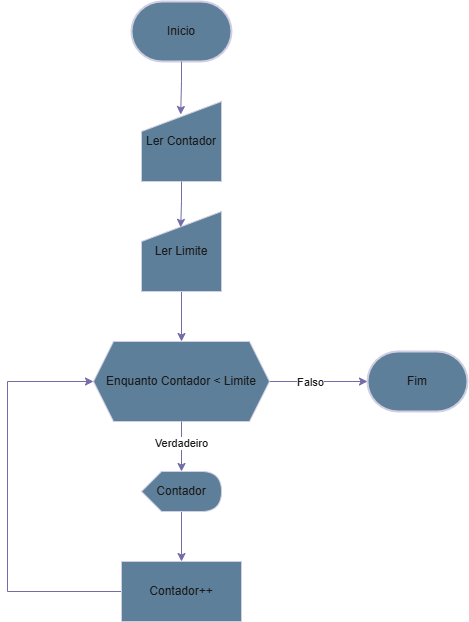

The diagram above was exported from draw.io. Its source (the exported page's mxGraphModel, read from the mxfile embedded in the PNG):
<mxGraphModel dx="1044" dy="562" grid="1" gridSize="10" guides="1" tooltips="1" connect="1" arrows="1" fold="1" page="1" pageScale="1" pageWidth="827" pageHeight="1169" math="0" shadow="0">
  <root>
    <mxCell id="0" />
    <mxCell id="1" parent="0" />
    <mxCell id="DMPgBSnYXfRrIlzbTSbV-1" value="Fim" style="strokeWidth=2;html=1;shape=mxgraph.flowchart.terminator;whiteSpace=wrap;strokeColor=#D0CEE2;fontColor=#1A1A1A;fillColor=#5D7F99;" vertex="1" parent="1">
      <mxGeometry x="600" y="390" width="100" height="60" as="geometry" />
    </mxCell>
    <mxCell id="DMPgBSnYXfRrIlzbTSbV-2" value="Inicio" style="strokeWidth=2;html=1;shape=mxgraph.flowchart.terminator;whiteSpace=wrap;strokeColor=#D0CEE2;fontColor=#1A1A1A;fillColor=#5D7F99;" vertex="1" parent="1">
      <mxGeometry x="364" y="40" width="100" height="60" as="geometry" />
    </mxCell>
    <mxCell id="DMPgBSnYXfRrIlzbTSbV-3" value="Ler Contador" style="shape=manualInput;whiteSpace=wrap;html=1;strokeColor=#D0CEE2;fontColor=#1A1A1A;fillColor=#5D7F99;" vertex="1" parent="1">
      <mxGeometry x="374" y="140" width="80" height="80" as="geometry" />
    </mxCell>
    <mxCell id="DMPgBSnYXfRrIlzbTSbV-11" style="edgeStyle=orthogonalEdgeStyle;rounded=0;orthogonalLoop=1;jettySize=auto;html=1;strokeColor=#736CA8;fontColor=#1A1A1A;" edge="1" parent="1" source="DMPgBSnYXfRrIlzbTSbV-4" target="DMPgBSnYXfRrIlzbTSbV-1">
      <mxGeometry relative="1" as="geometry" />
    </mxCell>
    <mxCell id="DMPgBSnYXfRrIlzbTSbV-15" value="Falso" style="edgeLabel;html=1;align=center;verticalAlign=middle;resizable=0;points=[];strokeColor=#D0CEE2;fontColor=#1A1A1A;fillColor=#5D7F99;" vertex="1" connectable="0" parent="DMPgBSnYXfRrIlzbTSbV-11">
      <mxGeometry x="-0.1755" relative="1" as="geometry">
        <mxPoint as="offset" />
      </mxGeometry>
    </mxCell>
    <mxCell id="DMPgBSnYXfRrIlzbTSbV-4" value="Enquanto Contador &amp;lt; Limite" style="shape=hexagon;perimeter=hexagonPerimeter2;whiteSpace=wrap;html=1;fixedSize=1;strokeColor=#D0CEE2;fontColor=#1A1A1A;fillColor=#5D7F99;" vertex="1" parent="1">
      <mxGeometry x="326" y="380" width="176" height="80" as="geometry" />
    </mxCell>
    <mxCell id="DMPgBSnYXfRrIlzbTSbV-12" style="edgeStyle=orthogonalEdgeStyle;rounded=0;orthogonalLoop=1;jettySize=auto;html=1;entryX=0.5;entryY=0;entryDx=0;entryDy=0;strokeColor=#736CA8;fontColor=#1A1A1A;" edge="1" parent="1" source="DMPgBSnYXfRrIlzbTSbV-5" target="DMPgBSnYXfRrIlzbTSbV-4">
      <mxGeometry relative="1" as="geometry" />
    </mxCell>
    <mxCell id="DMPgBSnYXfRrIlzbTSbV-5" value="Ler Limite" style="shape=manualInput;whiteSpace=wrap;html=1;strokeColor=#D0CEE2;fontColor=#1A1A1A;fillColor=#5D7F99;" vertex="1" parent="1">
      <mxGeometry x="374" y="250" width="80" height="80" as="geometry" />
    </mxCell>
    <mxCell id="DMPgBSnYXfRrIlzbTSbV-9" style="edgeStyle=orthogonalEdgeStyle;rounded=0;orthogonalLoop=1;jettySize=auto;html=1;strokeColor=#736CA8;fontColor=#1A1A1A;" edge="1" parent="1" source="DMPgBSnYXfRrIlzbTSbV-6" target="DMPgBSnYXfRrIlzbTSbV-7">
      <mxGeometry relative="1" as="geometry" />
    </mxCell>
    <mxCell id="DMPgBSnYXfRrIlzbTSbV-6" value="Contador" style="shape=display;whiteSpace=wrap;html=1;strokeColor=#D0CEE2;fontColor=#1A1A1A;fillColor=#5D7F99;" vertex="1" parent="1">
      <mxGeometry x="374" y="510" width="80" height="40" as="geometry" />
    </mxCell>
    <mxCell id="DMPgBSnYXfRrIlzbTSbV-10" style="edgeStyle=orthogonalEdgeStyle;rounded=0;orthogonalLoop=1;jettySize=auto;html=1;entryX=0;entryY=0.5;entryDx=0;entryDy=0;strokeColor=#736CA8;fontColor=#1A1A1A;" edge="1" parent="1" source="DMPgBSnYXfRrIlzbTSbV-7" target="DMPgBSnYXfRrIlzbTSbV-4">
      <mxGeometry relative="1" as="geometry">
        <Array as="points">
          <mxPoint x="240" y="630" />
          <mxPoint x="240" y="420" />
        </Array>
      </mxGeometry>
    </mxCell>
    <mxCell id="DMPgBSnYXfRrIlzbTSbV-7" value="Contador++" style="rounded=0;whiteSpace=wrap;html=1;strokeColor=#D0CEE2;fontColor=#1A1A1A;fillColor=#5D7F99;" vertex="1" parent="1">
      <mxGeometry x="354" y="600" width="120" height="60" as="geometry" />
    </mxCell>
    <mxCell id="DMPgBSnYXfRrIlzbTSbV-8" style="edgeStyle=orthogonalEdgeStyle;rounded=0;orthogonalLoop=1;jettySize=auto;html=1;entryX=0;entryY=0;entryDx=40;entryDy=0;entryPerimeter=0;strokeColor=#736CA8;fontColor=#1A1A1A;" edge="1" parent="1" source="DMPgBSnYXfRrIlzbTSbV-4" target="DMPgBSnYXfRrIlzbTSbV-6">
      <mxGeometry relative="1" as="geometry" />
    </mxCell>
    <mxCell id="DMPgBSnYXfRrIlzbTSbV-16" value="Verdadeiro" style="edgeLabel;html=1;align=center;verticalAlign=middle;resizable=0;points=[];strokeColor=#D0CEE2;fontColor=#1A1A1A;fillColor=#5D7F99;" vertex="1" connectable="0" parent="DMPgBSnYXfRrIlzbTSbV-8">
      <mxGeometry x="-0.152" y="-1" relative="1" as="geometry">
        <mxPoint as="offset" />
      </mxGeometry>
    </mxCell>
    <mxCell id="DMPgBSnYXfRrIlzbTSbV-13" style="edgeStyle=orthogonalEdgeStyle;rounded=0;orthogonalLoop=1;jettySize=auto;html=1;entryX=0.49;entryY=0.163;entryDx=0;entryDy=0;entryPerimeter=0;strokeColor=#736CA8;fontColor=#1A1A1A;" edge="1" parent="1" source="DMPgBSnYXfRrIlzbTSbV-2" target="DMPgBSnYXfRrIlzbTSbV-3">
      <mxGeometry relative="1" as="geometry" />
    </mxCell>
    <mxCell id="DMPgBSnYXfRrIlzbTSbV-14" style="edgeStyle=orthogonalEdgeStyle;rounded=0;orthogonalLoop=1;jettySize=auto;html=1;entryX=0.49;entryY=0.198;entryDx=0;entryDy=0;entryPerimeter=0;strokeColor=#736CA8;fontColor=#1A1A1A;" edge="1" parent="1" source="DMPgBSnYXfRrIlzbTSbV-3" target="DMPgBSnYXfRrIlzbTSbV-5">
      <mxGeometry relative="1" as="geometry" />
    </mxCell>
  </root>
</mxGraphModel>